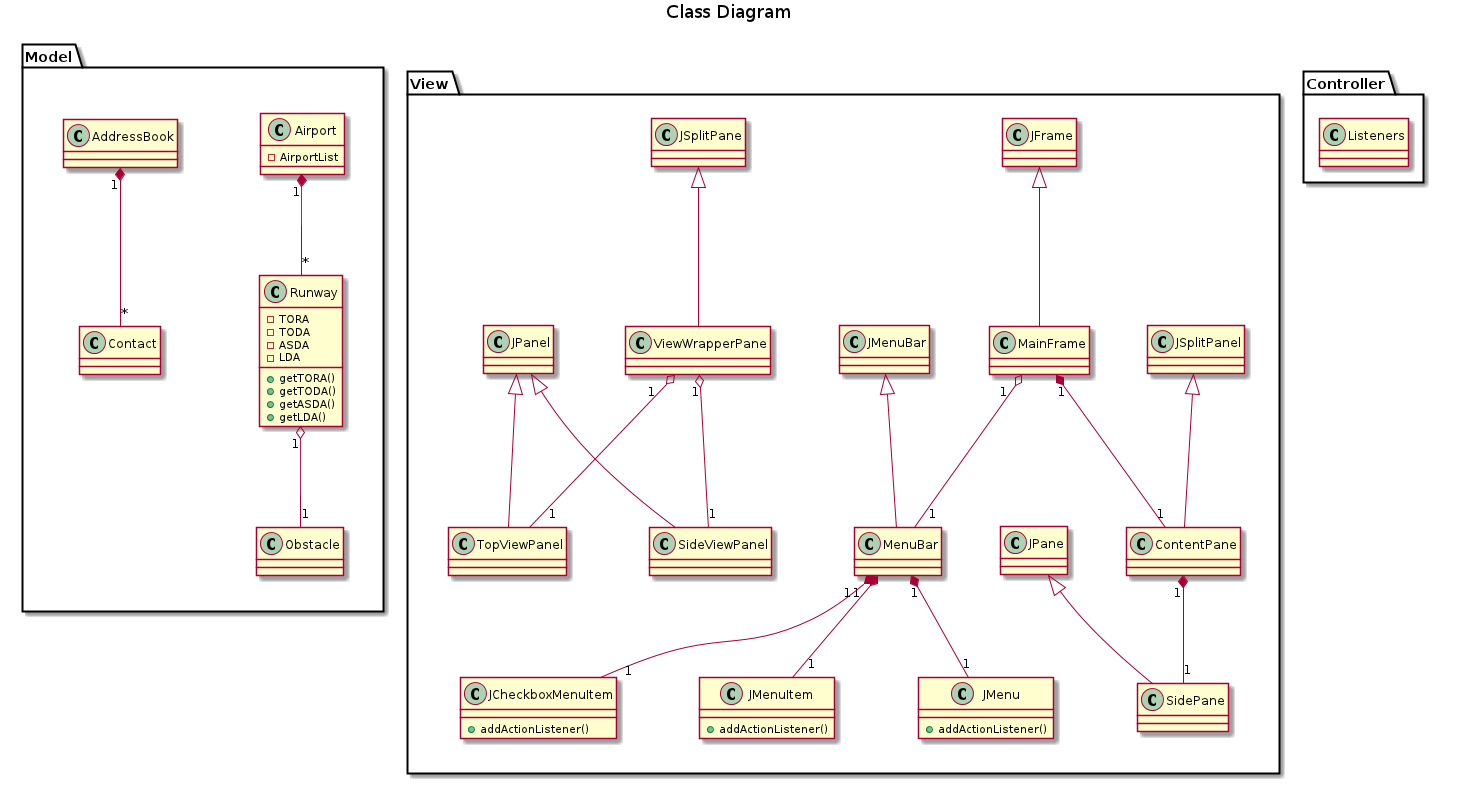

The diagram above was rendered by PlantUML. Its source (embedded in the PNG):
@startuml img/classDiagram.png

title Class Diagram 

package Model{
	class Runway{
		-TORA
		-TODA
		-ASDA
		-LDA
		+getTORA()
		+getTODA()
		+getASDA()
		+getLDA()
	}
	
	class Airport{
		-AirportList
	}

	Airport "1" *-- "*" Runway
	Runway "1" o-- "1" Obstacle

	AddressBook "1" *-- "*" Contact
}

package View{
	JFrame <|-- MainFrame
	MainFrame "1" *-- "1" ContentPane
	JSplitPanel <|-- ContentPane
	ContentPane "1" *-- "1" SidePane
	JPane <|-- SidePane
	JSplitPane <|-- ViewWrapperPane
	JPanel <|-- TopViewPanel
	JPanel <|-- SideViewPanel
	ViewWrapperPane "1" o-- "1" TopViewPanel
	ViewWrapperPane "1" o-- "1" SideViewPanel
	JMenuBar <|-- MenuBar
	MainFrame "1" o-- "1" MenuBar
	class JMenuItem{
		+addActionListener()
	}
	class JMenu{
		+addActionListener()
	}
	class JCheckboxMenuItem{
		+addActionListener()
	}
	MenuBar "1" *-- "1" JMenuItem
	MenuBar "1" *-- "1" JMenu
	MenuBar "1" *-- "1" JCheckboxMenuItem
}

package Controller{
	class Listeners

}


@enduml